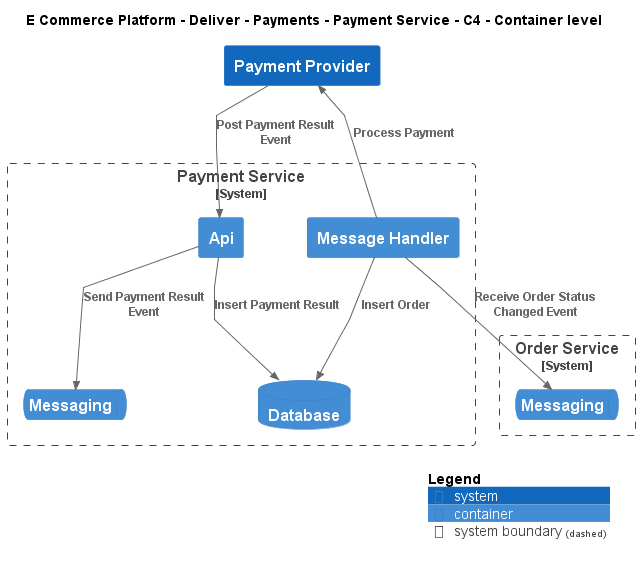

The diagram above was rendered by PlantUML. Its source (embedded in the PNG):
@startuml
!include ..\..\..\..\..\.c4s\C4_Container.puml

AddElementTag("c4interflow:lifecycle:new", $bgColor=green, $fontColor=#ffffff, $borderColor=green, $shadowing="False")
AddElementTag("c4interflow:lifecycle:changed", $bgColor=orange, $fontColor=#ffffff, $borderColor=orange, $shadowing="False")
AddElementTag("c4interflow:lifecycle:removed", $bgColor=red, $fontColor=#ffffff, $borderColor=red, $shadowing="False")

AddRelTag("c4interflow:lifecycle:new", $textColor=green, $lineColor=green)
AddRelTag("c4interflow:lifecycle:changed", $textColor=orange, $lineColor=orange)
AddRelTag("c4interflow:lifecycle:removed", $textColor=red, $lineColor=red)

SHOW_PERSON_PORTRAIT()
LAYOUT_TOP_DOWN()

skinparam linetype polyline

title E Commerce Platform - Deliver - Payments - Payment Service - C4 - Container level


System_Boundary(ECommercePlatform.Deliver.Payments.SoftwareSystems.PaymentService, "Payment Service") {
    Container(ECommercePlatform.Deliver.Payments.SoftwareSystems.PaymentService.Containers.Api, "Api", "", "")
    ContainerDb(ECommercePlatform.Deliver.Payments.SoftwareSystems.PaymentService.Containers.Database, "Database", "", "")
    ContainerQueue(ECommercePlatform.Deliver.Payments.SoftwareSystems.PaymentService.Containers.Messaging, "Messaging", "", "")
    Container(ECommercePlatform.Deliver.Payments.SoftwareSystems.PaymentService.Containers.MessageHandler, "Message Handler", "", "")
}

System_Boundary(ECommercePlatform.GenerateDemand.OrderManagement.SoftwareSystems.OrderService, "Order Service") {
    ContainerQueue(ECommercePlatform.GenerateDemand.OrderManagement.SoftwareSystems.OrderService.Containers.Messaging, "Messaging", "", "")
}
System(ECommercePlatform.Deliver.Payments.SoftwareSystems.PaymentProvider, "Payment Provider", "")

Rel(ECommercePlatform.Deliver.Payments.SoftwareSystems.PaymentService.Containers.Api, ECommercePlatform.Deliver.Payments.SoftwareSystems.PaymentService.Containers.Database, "Insert Payment Result")
Rel(ECommercePlatform.Deliver.Payments.SoftwareSystems.PaymentService.Containers.Api, ECommercePlatform.Deliver.Payments.SoftwareSystems.PaymentService.Containers.Messaging, "Send Payment Result Event")
Rel(ECommercePlatform.Deliver.Payments.SoftwareSystems.PaymentService.Containers.MessageHandler, ECommercePlatform.GenerateDemand.OrderManagement.SoftwareSystems.OrderService.Containers.Messaging, "Receive Order Status Changed Event")
Rel(ECommercePlatform.Deliver.Payments.SoftwareSystems.PaymentService.Containers.MessageHandler, ECommercePlatform.Deliver.Payments.SoftwareSystems.PaymentService.Containers.Database, "Insert Order")
Rel(ECommercePlatform.Deliver.Payments.SoftwareSystems.PaymentService.Containers.MessageHandler, ECommercePlatform.Deliver.Payments.SoftwareSystems.PaymentProvider, "Process Payment")
Rel(ECommercePlatform.Deliver.Payments.SoftwareSystems.PaymentProvider, ECommercePlatform.Deliver.Payments.SoftwareSystems.PaymentService.Containers.Api, "Post Payment Result Event")


SHOW_LEGEND()
@enduml